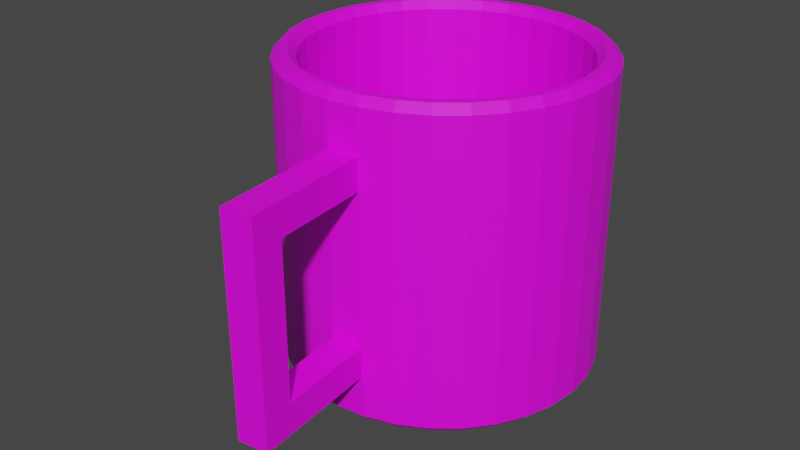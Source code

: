 # Source: mug.blend  (saved by Blender 3.5.10; exported with 4.5.12 LTS)
import bpy
from mathutils import Matrix  # noqa: F401  (used for matrix-valued properties, if any)

bpy.ops.wm.read_factory_settings(use_empty=True)
scene = bpy.context.scene
scene.name = 'Scene'

# ---- images (referenced by path relative to the original .blend; pixels are not part of the script)
import os
ASSET_DIR = os.environ.get("B2B_ASSET_DIR", "")  # directory of the original .blend (textures are referenced by path, not embedded)
HERE = os.path.dirname(os.path.abspath(__file__))  # packed textures are extracted next to this script under _unpacked/

def load_image(name, relpath, width, height, colorspace="sRGB"):
    """Load a texture the original file referenced (path relative to the .blend, or extracted next to this script)."""
    p = next((c for c in (os.path.join(HERE, relpath), os.path.join(ASSET_DIR, relpath)) if relpath and os.path.exists(c)), "")
    if p:
        img = bpy.data.images.load(p, check_existing=True)
        img.name = name
    else:  # same state as the original file: an image datablock whose file is absent (Cycles renders it pink)
        img = bpy.data.images.new(name, width, height)
        img.source = "FILE"
        img.filepath = "//" + (relpath or name)
    img.colorspace_settings.name = colorspace
    return img
img_untitled = load_image('Untitled', 'mugTexture.tga', 1024, 1024, 'sRGB')

# ---- materials (node trees are filled in below, after node groups)
mat_material_001 = bpy.data.materials.new('Material.001')
mat_material_001.use_transparent_shadow = False

# ---- material node trees
mat_material_001.use_nodes = True; mat_material_001.node_tree.nodes.clear()
_N = mat_material_001.node_tree.nodes; _L = mat_material_001.node_tree.links
n0 = _N.new('ShaderNodeBsdfPrincipled'); n0.name = 'Principled BSDF'; n0.location = (10, 300)
n0.distribution = 'GGX'
n0.subsurface_method = 'RANDOM_WALK_SKIN'
n0.inputs[3].default_value = 1.45
n0.inputs[27].default_value = (0.0, 0.0, 0.0, 1.0)
n0.inputs[28].default_value = 1.0
n1 = _N.new('ShaderNodeOutputMaterial'); n1.name = 'Material Output'; n1.location = (300, 300)
n2 = _N.new('ShaderNodeTexImage'); n2.name = 'Image Texture'; n2.location = (-280, 280)
n2.image = img_untitled
_L.new(n0.outputs[0], n1.inputs[0])
_L.new(n2.outputs[0], n0.inputs[0])
n1.is_active_output = True

# ---- world
world_world = bpy.data.worlds.new('World'); scene.world = world_world
world_world.use_nodes = True; world_world.node_tree.nodes.clear()
_N = world_world.node_tree.nodes; _L = world_world.node_tree.links
n0 = _N.new('ShaderNodeOutputWorld'); n0.name = 'World Output'; n0.location = (300, 300)
n1 = _N.new('ShaderNodeBackground'); n1.name = 'Background'; n1.location = (10, 300)
n1.inputs[0].default_value = (0.05088, 0.05088, 0.05088, 1.0)
_L.new(n1.outputs[0], n0.inputs[0])
n0.is_active_output = True
world_world.color = (0.05088, 0.05088, 0.05088)
world_world.use_sun_shadow = False
world_world.sun_shadow_jitter_overblur = 0.0

# ---- meshes
me_cylinder = bpy.data.meshes.new('Cylinder')
me_cylinder.from_pydata([(0.0, 0.2, 0.19), (0.03902, 0.1962, 0.19), (0.07654, 0.1848, 0.19), (0.1111, 0.1663, 0.19), (0.1414, 0.1414, 0.19), (0.1663, 0.1111, 0.19), (0.1848, 0.07654, 0.19), (0.1962, 0.03902, 0.19), (0.2, 0.0, 0.19), (0.1962, -0.03902, 0.19), (0.1848, -0.07654, 0.19), (0.1663, -0.1111, 0.19), (0.1414, -0.1414, 0.19), (0.1111, -0.1663, 0.19), (0.07654, -0.1848, 0.19), (0.03902, -0.1962, 0.19), (0.0, -0.2, 0.19), (-0.03902, -0.1962, 0.19), (-0.07654, -0.1848, 0.19), (-0.1111, -0.1663, 0.19), (-0.1414, -0.1414, 0.19), (-0.1663, -0.1111, 0.19), (-0.1848, -0.07654, 0.19), (-0.1962, -0.03902, 0.19), (-0.2, 0.0, 0.19), (-0.1962, 0.03902, 0.19), (-0.1848, 0.07654, 0.19), (-0.1663, 0.1111, 0.19), (-0.1414, 0.1414, 0.19), (-0.1111, 0.1663, 0.19), (-0.07654, 0.1848, 0.19), (-0.03902, 0.1962, 0.19), (0.0, 0.19, 0.2), (0.03706, 0.1863, 0.2), (0.07269, 0.1755, 0.2), (0.1055, 0.1579, 0.2), (0.1343, 0.1343, 0.2), (0.1579, 0.1055, 0.2), (0.1755, 0.07269, 0.2), (0.1863, 0.03706, 0.2), (0.19, 0.0, 0.2), (0.1863, -0.03706, 0.2), (0.1755, -0.07269, 0.2), (0.1579, -0.1055, 0.2), (0.1343, -0.1343, 0.2), (0.1055, -0.1579, 0.2), (0.07269, -0.1755, 0.2), (0.03706, -0.1863, 0.2), (0.0, -0.19, 0.2), (-0.03706, -0.1863, 0.2), (-0.07269, -0.1755, 0.2), (-0.1055, -0.1579, 0.2), (-0.1343, -0.1343, 0.2), (-0.1579, -0.1055, 0.2), (-0.1755, -0.07269, 0.2), (-0.1863, -0.03706, 0.2), (-0.19, 0.0, 0.2), (-0.1863, 0.03706, 0.2), (-0.1755, 0.07269, 0.2), (-0.1579, 0.1055, 0.2), (-0.1343, 0.1343, 0.2), (-0.1055, 0.1579, 0.2), (-0.07269, 0.1755, 0.2), (-0.03706, 0.1863, 0.2), (1.71e-08, 0.1709, -0.175), (0.03334, 0.1676, -0.175), (0.0654, 0.1579, -0.175), (0.09495, 0.1421, -0.175), (0.1209, 0.1209, -0.175), (0.1421, 0.09495, -0.175), (0.1579, 0.0654, -0.175), (0.1676, 0.03334, -0.175), (0.1709, 0.0, -0.175), (0.1676, -0.03334, -0.175), (0.1579, -0.0654, -0.175), (0.1421, -0.09495, -0.175), (0.1209, -0.1209, -0.175), (0.09495, -0.1421, -0.175), (0.0654, -0.1579, -0.175), (0.03334, -0.1676, -0.175), (1.71e-08, -0.1709, -0.175), (-0.03334, -0.1676, -0.175), (-0.0654, -0.1579, -0.175), (-0.09495, -0.1421, -0.175), (-0.1209, -0.1209, -0.175), (-0.1421, -0.09495, -0.175), (-0.1579, -0.0654, -0.175), (-0.1676, -0.03334, -0.175), (-0.1709, 0.0, -0.175), (-0.1676, 0.03334, -0.175), (-0.1579, 0.0654, -0.175), (-0.1421, 0.09495, -0.175), (-0.1209, 0.1209, -0.175), (-0.09495, 0.1421, -0.175), (-0.0654, 0.1579, -0.175), (-0.03334, 0.1676, -0.175), (5.499e-11, 0.181, 0.2), (5.741e-10, 0.1711, 0.19), (0.03339, 0.1679, 0.19), (0.0353, 0.1775, 0.2), (0.0655, 0.1581, 0.19), (0.06925, 0.1672, 0.2), (0.09508, 0.1423, 0.19), (0.1005, 0.1505, 0.2), (0.121, 0.121, 0.19), (0.128, 0.128, 0.2), (0.1423, 0.09508, 0.19), (0.1505, 0.1005, 0.2), (0.1581, 0.0655, 0.19), (0.1672, 0.06925, 0.2), (0.1679, 0.03339, 0.19), (0.1775, 0.0353, 0.2), (0.1711, 0.0, 0.19), (0.181, 0.0, 0.2), (0.1679, -0.03339, 0.19), (0.1775, -0.0353, 0.2), (0.1581, -0.0655, 0.19), (0.1672, -0.06925, 0.2), (0.1423, -0.09508, 0.19), (0.1505, -0.1005, 0.2), (0.121, -0.121, 0.19), (0.128, -0.128, 0.2), (0.09508, -0.1423, 0.19), (0.1005, -0.1505, 0.2), (0.0655, -0.1581, 0.19), (0.06925, -0.1672, 0.2), (0.03339, -0.1679, 0.19), (0.0353, -0.1775, 0.2), (5.741e-10, -0.1711, 0.19), (5.499e-11, -0.181, 0.2), (-0.03339, -0.1679, 0.19), (-0.0353, -0.1775, 0.2), (-0.0655, -0.1581, 0.19), (-0.06925, -0.1672, 0.2), (-0.09508, -0.1423, 0.19), (-0.1005, -0.1505, 0.2), (-0.121, -0.121, 0.19), (-0.128, -0.128, 0.2), (-0.1423, -0.09508, 0.19), (-0.1505, -0.1005, 0.2), (-0.1581, -0.0655, 0.19), (-0.1672, -0.06925, 0.2), (-0.1679, -0.03339, 0.19), (-0.1775, -0.0353, 0.2), (-0.1711, 0.0, 0.19), (-0.181, 0.0, 0.2), (-0.1679, 0.03339, 0.19), (-0.1775, 0.0353, 0.2), (-0.1581, 0.0655, 0.19), (-0.1672, 0.06925, 0.2), (-0.1423, 0.09508, 0.19), (-0.1505, 0.1005, 0.2), (-0.121, 0.121, 0.19), (-0.128, 0.128, 0.2), (-0.09508, 0.1423, 0.19), (-0.1005, 0.1505, 0.2), (-0.0655, 0.1581, 0.19), (-0.06925, 0.1672, 0.2), (-0.03339, 0.1679, 0.19), (-0.0353, 0.1775, 0.2), (0.0, 0.19, -0.2), (0.0, 0.2, -0.19), (0.03902, 0.1962, -0.19), (0.03706, 0.1863, -0.2), (0.07654, 0.1848, -0.19), (0.07269, 0.1755, -0.2), (0.1111, 0.1663, -0.19), (0.1055, 0.1579, -0.2), (0.1414, 0.1414, -0.19), (0.1343, 0.1343, -0.2), (0.1663, 0.1111, -0.19), (0.1579, 0.1055, -0.2), (0.1848, 0.07654, -0.19), (0.1755, 0.07269, -0.2), (0.1962, 0.03902, -0.19), (0.1863, 0.03706, -0.2), (0.2, 0.0, -0.19), (0.19, 0.0, -0.2), (0.1962, -0.03902, -0.19), (0.1863, -0.03706, -0.2), (0.1848, -0.07654, -0.19), (0.1755, -0.07269, -0.2), (0.1663, -0.1111, -0.19), (0.1579, -0.1055, -0.2), (0.1414, -0.1414, -0.19), (0.1343, -0.1343, -0.2), (0.1111, -0.1663, -0.19), (0.1055, -0.1579, -0.2), (0.07654, -0.1848, -0.19), (0.07269, -0.1755, -0.2), (0.03902, -0.1962, -0.19), (0.03706, -0.1863, -0.2), (0.0, -0.2, -0.19), (0.0, -0.19, -0.2), (-0.03902, -0.1962, -0.19), (-0.03706, -0.1863, -0.2), (-0.07654, -0.1848, -0.19), (-0.07269, -0.1755, -0.2), (-0.1111, -0.1663, -0.19), (-0.1055, -0.1579, -0.2), (-0.1414, -0.1414, -0.19), (-0.1343, -0.1343, -0.2), (-0.1663, -0.1111, -0.19), (-0.1579, -0.1055, -0.2), (-0.1848, -0.07654, -0.19), (-0.1755, -0.07269, -0.2), (-0.1962, -0.03902, -0.19), (-0.1863, -0.03706, -0.2), (-0.2, 0.0, -0.19), (-0.19, 0.0, -0.2), (-0.1962, 0.03902, -0.19), (-0.1863, 0.03706, -0.2), (-0.1848, 0.07654, -0.19), (-0.1755, 0.07269, -0.2), (-0.1663, 0.1111, -0.19), (-0.1579, 0.1055, -0.2), (-0.1414, 0.1414, -0.19), (-0.1343, 0.1343, -0.2), (-0.1111, 0.1663, -0.19), (-0.1055, 0.1579, -0.2), (-0.07654, 0.1848, -0.19), (-0.07269, 0.1755, -0.2), (-0.03902, 0.1962, -0.19), (-0.03706, 0.1863, -0.2), (0.03902, -0.1962, 0.1357), (0.03902, -0.1962, 0.09643), (0.03902, -0.1962, -0.09643), (0.03902, -0.1962, -0.1357), (0.0, -0.2, 0.1357), (0.0, -0.2, 0.09643), (0.0, -0.2, -0.09643), (0.0, -0.2, -0.1357), (0.01623, -0.3642, 0.0963), (0.05525, -0.3604, 0.09657), (0.01623, -0.3642, 0.1356), (0.05525, -0.3604, 0.1359), (0.01231, -0.3244, -0.1357), (0.01231, -0.3244, -0.09643), (0.05133, -0.3205, -0.1357), (0.05133, -0.3205, -0.09643), (0.01231, -0.3244, 0.09643), (0.01231, -0.3244, 0.1356), (0.05133, -0.3205, 0.09643), (0.05133, -0.3205, 0.1358), (0.05525, -0.3604, -0.09643), (0.01623, -0.3642, -0.09643), (0.05525, -0.3604, -0.1357), (0.01623, -0.3642, -0.1357)], [], [(225, 229, 230, 226), (1, 0, 32, 33), (2, 1, 33, 34), (3, 2, 34, 35), (4, 3, 35, 36), (5, 4, 36, 37), (6, 5, 37, 38), (7, 6, 38, 39), (8, 7, 39, 40), (9, 8, 40, 41), (10, 9, 41, 42), (11, 10, 42, 43), (12, 11, 43, 44), (13, 12, 44, 45), (14, 13, 45, 46), (15, 14, 46, 47), (17, 16, 48, 49), (18, 17, 49, 50), (19, 18, 50, 51), (20, 19, 51, 52), (21, 20, 52, 53), (22, 21, 53, 54), (23, 22, 54, 55), (24, 23, 55, 56), (25, 24, 56, 57), (26, 25, 57, 58), (27, 26, 58, 59), (28, 27, 59, 60), (29, 28, 60, 61), (30, 29, 61, 62), (31, 30, 62, 63), (0, 31, 63, 32), (132, 130, 81, 82), (97, 158, 95, 64), (102, 100, 66, 67), (104, 102, 67, 68), (106, 104, 68, 69), (108, 106, 69, 70), (110, 108, 70, 71), (112, 110, 71, 72), (114, 112, 72, 73), (116, 114, 73, 74), (118, 116, 74, 75), (120, 118, 75, 76), (122, 120, 76, 77), (124, 122, 77, 78), (126, 124, 78, 79), (222, 31, 0, 161), (129, 131, 49, 48), (130, 128, 80, 81), (134, 132, 82, 83), (136, 134, 83, 84), (138, 136, 84, 85), (140, 138, 85, 86), (142, 140, 86, 87), (144, 142, 87, 88), (146, 144, 88, 89), (148, 146, 89, 90), (150, 148, 90, 91), (152, 150, 91, 92), (154, 152, 92, 93), (156, 154, 93, 94), (158, 156, 94, 95), (100, 98, 65, 66), (65, 64, 95, 94, 93, 92, 91, 90, 89, 88, 87, 86, 85, 84, 83, 82, 81, 80, 79, 78, 77, 76, 75, 74, 73, 72, 71, 70, 69, 68, 67, 66), (103, 105, 36, 35), (157, 159, 63, 62), (131, 133, 50, 49), (105, 107, 37, 36), (159, 96, 32, 63), (133, 135, 51, 50), (107, 109, 38, 37), (135, 137, 52, 51), (109, 111, 39, 38), (137, 139, 53, 52), (111, 113, 40, 39), (139, 141, 54, 53), (113, 115, 41, 40), (141, 143, 55, 54), (115, 117, 42, 41), (143, 145, 56, 55), (117, 119, 43, 42), (145, 147, 57, 56), (119, 121, 44, 43), (147, 149, 58, 57), (121, 123, 45, 44), (149, 151, 59, 58), (123, 125, 46, 45), (96, 99, 33, 32), (151, 153, 60, 59), (125, 127, 47, 46), (99, 101, 34, 33), (153, 155, 61, 60), (101, 103, 35, 34), (155, 157, 62, 61), (97, 98, 99, 96), (98, 100, 101, 99), (100, 102, 103, 101), (102, 104, 105, 103), (104, 106, 107, 105), (106, 108, 109, 107), (108, 110, 111, 109), (110, 112, 113, 111), (112, 114, 115, 113), (114, 116, 117, 115), (116, 118, 119, 117), (118, 120, 121, 119), (120, 122, 123, 121), (122, 124, 125, 123), (124, 126, 127, 125), (128, 130, 131, 129), (130, 132, 133, 131), (132, 134, 135, 133), (134, 136, 137, 135), (136, 138, 139, 137), (138, 140, 141, 139), (140, 142, 143, 141), (142, 144, 145, 143), (144, 146, 147, 145), (146, 148, 149, 147), (148, 150, 151, 149), (150, 152, 153, 151), (152, 154, 155, 153), (154, 156, 157, 155), (156, 158, 159, 157), (158, 97, 96, 159), (98, 97, 64, 65), (161, 162, 163, 160), (162, 164, 165, 163), (164, 166, 167, 165), (166, 168, 169, 167), (168, 170, 171, 169), (170, 172, 173, 171), (172, 174, 175, 173), (174, 176, 177, 175), (176, 178, 179, 177), (178, 180, 181, 179), (180, 182, 183, 181), (182, 184, 185, 183), (184, 186, 187, 185), (186, 188, 189, 187), (188, 190, 191, 189), (192, 194, 195, 193), (194, 196, 197, 195), (196, 198, 199, 197), (198, 200, 201, 199), (200, 202, 203, 201), (202, 204, 205, 203), (204, 206, 207, 205), (206, 208, 209, 207), (208, 210, 211, 209), (210, 212, 213, 211), (212, 214, 215, 213), (214, 216, 217, 215), (216, 218, 219, 217), (218, 220, 221, 219), (220, 222, 223, 221), (222, 161, 160, 223), (160, 163, 165, 167, 169, 171, 173, 175, 177, 179, 181, 183, 185, 187, 189, 191, 193, 195, 197, 199, 201, 203, 205, 207, 209, 211, 213, 215, 217, 219, 221, 223), (190, 192, 193, 191), (126, 128, 129, 127), (127, 129, 48, 47), (128, 126, 79, 80), (16, 15, 47, 48), (190, 227, 231, 192), (231, 227, 238, 236), (225, 224, 243, 242), (2, 3, 166, 164), (1, 2, 164, 162), (30, 31, 222, 220), (29, 30, 220, 218), (28, 29, 218, 216), (27, 28, 216, 214), (26, 27, 214, 212), (25, 26, 212, 210), (24, 25, 210, 208), (23, 24, 208, 206), (22, 23, 206, 204), (21, 22, 204, 202), (20, 21, 202, 200), (19, 20, 200, 198), (18, 19, 198, 196), (17, 18, 196, 194), (229, 228, 16, 17, 194, 192, 231, 230), (14, 15, 224, 225, 226, 227, 190, 188), (15, 16, 228, 224), (13, 14, 188, 186), (12, 13, 186, 184), (237, 245, 232, 240), (11, 12, 184, 182), (242, 243, 235, 233), (10, 11, 182, 180), (243, 241, 234, 235), (9, 10, 180, 178), (233, 235, 234, 232), (8, 9, 178, 176), (227, 226, 239, 238), (7, 8, 176, 174), (230, 231, 236, 237), (6, 7, 174, 172), (226, 230, 237, 239), (5, 6, 172, 170), (239, 237, 240, 242), (4, 5, 170, 168), (229, 225, 242, 240), (3, 4, 168, 166), (228, 229, 240, 241), (0, 1, 162, 161), (224, 228, 241, 243), (241, 240, 232, 234), (246, 244, 245, 247), (238, 239, 244, 246), (236, 238, 246, 247), (237, 236, 247, 245), (245, 244, 233, 232), (244, 239, 242, 233)])
_uv = me_cylinder.uv_layers.new(name='UVMap')
_uv.uv.foreach_set('vector', [0.5312, 0.8518, 0.5, 0.8518, 0.5, 0.6482, 0.5312, 0.6482, 0.2968, 0.4854, 0.25, 0.49, 0.25, 0.4779, 0.2945, 0.4736, 0.3418, 0.4717, 0.2968, 0.4854, 0.2945, 0.4736, 0.3372, 0.4606, 0.3833, 0.4496, 0.3418, 0.4717, 0.3372, 0.4606, 0.3766, 0.4395, 0.4197, 0.4197, 0.3833, 0.4496, 0.3766, 0.4395, 0.4112, 0.4112, 0.4496, 0.3833, 0.4197, 0.4197, 0.4112, 0.4112, 0.4395, 0.3766, 0.4717, 0.3418, 0.4496, 0.3833, 0.4395, 0.3766, 0.4606, 0.3372, 0.4854, 0.2968, 0.4717, 0.3418, 0.4606, 0.3372, 0.4736, 0.2945, 0.49, 0.25, 0.4854, 0.2968, 0.4736, 0.2945, 0.4779, 0.25, 0.4854, 0.2032, 0.49, 0.25, 0.4779, 0.25, 0.4736, 0.2055, 0.4717, 0.1582, 0.4854, 0.2032, 0.4736, 0.2055, 0.4606, 0.1628, 0.4496, 0.1167, 0.4717, 0.1582, 0.4606, 0.1628, 0.4395, 0.1234, 0.4197, 0.08029, 0.4496, 0.1167, 0.4395, 0.1234, 0.4112, 0.08882, 0.3833, 0.05045, 0.4197, 0.08029, 0.4112, 0.08882, 0.3766, 0.06047, 0.3418, 0.02827, 0.3833, 0.05045, 0.3766, 0.06047, 0.3372, 0.03941, 0.2968, 0.01461, 0.3418, 0.02827, 0.3372, 0.03941, 0.2945, 0.02644, 0.2032, 0.01461, 0.25, 0.01, 0.25, 0.02206, 0.2055, 0.02644, 0.1582, 0.02827, 0.2032, 0.01461, 0.2055, 0.02644, 0.1628, 0.03941, 0.1167, 0.05045, 0.1582, 0.02827, 0.1628, 0.03941, 0.1234, 0.06047, 0.08029, 0.08029, 0.1167, 0.05045, 0.1234, 0.06047, 0.08882, 0.08882, 0.05045, 0.1167, 0.08029, 0.08029, 0.08882, 0.08882, 0.06047, 0.1234, 0.02827, 0.1582, 0.05045, 0.1167, 0.06047, 0.1234, 0.03941, 0.1628, 0.01461, 0.2032, 0.02827, 0.1582, 0.03941, 0.1628, 0.02644, 0.2055, 0.01, 0.25, 0.01461, 0.2032, 0.02644, 0.2055, 0.02206, 0.25, 0.01461, 0.2968, 0.01, 0.25, 0.02206, 0.25, 0.02644, 0.2945, 0.02827, 0.3418, 0.01461, 0.2968, 0.02644, 0.2945, 0.03941, 0.3372, 0.05045, 0.3833, 0.02827, 0.3418, 0.03941, 0.3372, 0.06047, 0.3766, 0.08029, 0.4197, 0.05045, 0.3833, 0.06047, 0.3766, 0.08882, 0.4112, 0.1167, 0.4496, 0.08029, 0.4197, 0.08882, 0.4112, 0.1234, 0.4395, 0.1582, 0.4717, 0.1167, 0.4496, 0.1234, 0.4395, 0.1628, 0.4606, 0.2032, 0.4854, 0.1582, 0.4717, 0.1628, 0.4606, 0.2055, 0.4736, 0.25, 0.49, 0.2032, 0.4854, 0.2055, 0.4736, 0.25, 0.4779, 0.1674, 0.05055, 0.2079, 0.03826, 0.2079, 0.03826, 0.1674, 0.05055, 0.25, 0.4659, 0.2079, 0.4617, 0.2079, 0.4617, 0.25, 0.4659, 0.3699, 0.4295, 0.3326, 0.4495, 0.3326, 0.4495, 0.3699, 0.4295, 0.4027, 0.4027, 0.3699, 0.4295, 0.3699, 0.4295, 0.4027, 0.4027, 0.4295, 0.3699, 0.4027, 0.4027, 0.4027, 0.4027, 0.4295, 0.3699, 0.4495, 0.3326, 0.4295, 0.3699, 0.4295, 0.3699, 0.4495, 0.3326, 0.4617, 0.2921, 0.4495, 0.3326, 0.4495, 0.3326, 0.4617, 0.2921, 0.4659, 0.25, 0.4617, 0.2921, 0.4617, 0.2921, 0.4659, 0.25, 0.4617, 0.2079, 0.4659, 0.25, 0.4659, 0.25, 0.4617, 0.2079, 0.4495, 0.1674, 0.4617, 0.2079, 0.4617, 0.2079, 0.4495, 0.1674, 0.4295, 0.1301, 0.4495, 0.1674, 0.4495, 0.1674, 0.4295, 0.1301, 0.4027, 0.09735, 0.4295, 0.1301, 0.4295, 0.1301, 0.4027, 0.09735, 0.3699, 0.0705, 0.4027, 0.09735, 0.4027, 0.09735, 0.3699, 0.0705, 0.3326, 0.05055, 0.3699, 0.0705, 0.3699, 0.0705, 0.3326, 0.05055, 0.2921, 0.03826, 0.3326, 0.05055, 0.3326, 0.05055, 0.2921, 0.03826, 0.03125, 0.5125, 0.03125, 0.9875, 0.0, 0.9875, 0.0, 0.5125, 0.25, 0.02775, 0.2066, 0.03202, 0.2055, 0.02644, 0.25, 0.02206, 0.2079, 0.03826, 0.25, 0.03412, 0.25, 0.03412, 0.2079, 0.03826, 0.1301, 0.0705, 0.1674, 0.05055, 0.1674, 0.05055, 0.1301, 0.0705, 0.09735, 0.09735, 0.1301, 0.0705, 0.1301, 0.0705, 0.09735, 0.09735, 0.0705, 0.1301, 0.09735, 0.09735, 0.09735, 0.09735, 0.0705, 0.1301, 0.05055, 0.1674, 0.0705, 0.1301, 0.0705, 0.1301, 0.05055, 0.1674, 0.03826, 0.2079, 0.05055, 0.1674, 0.05055, 0.1674, 0.03826, 0.2079, 0.03412, 0.25, 0.03826, 0.2079, 0.03826, 0.2079, 0.03412, 0.25, 0.03826, 0.2921, 0.03412, 0.25, 0.03412, 0.25, 0.03826, 0.2921, 0.05055, 0.3326, 0.03826, 0.2921, 0.03826, 0.2921, 0.05055, 0.3326, 0.0705, 0.3699, 0.05055, 0.3326, 0.05055, 0.3326, 0.0705, 0.3699, 0.09735, 0.4027, 0.0705, 0.3699, 0.0705, 0.3699, 0.09735, 0.4027, 0.1301, 0.4295, 0.09735, 0.4027, 0.09735, 0.4027, 0.1301, 0.4295, 0.1674, 0.4495, 0.1301, 0.4295, 0.1301, 0.4295, 0.1674, 0.4495, 0.2079, 0.4617, 0.1674, 0.4495, 0.1674, 0.4495, 0.2079, 0.4617, 0.3326, 0.4495, 0.2921, 0.4617, 0.2921, 0.4617, 0.3326, 0.4495, 0.2921, 0.4617, 0.25, 0.4659, 0.2079, 0.4617, 0.1674, 0.4495, 0.1301, 0.4295, 0.09735, 0.4027, 0.0705, 0.3699, 0.05055, 0.3326, 0.03826, 0.2921, 0.03412, 0.25, 0.03826, 0.2079, 0.05055, 0.1674, 0.0705, 0.1301, 0.09735, 0.09735, 0.1301, 0.0705, 0.1674, 0.05055, 0.2079, 0.03826, 0.25, 0.03412, 0.2921, 0.03826, 0.3326, 0.05055, 0.3699, 0.0705, 0.4027, 0.09735, 0.4295, 0.1301, 0.4495, 0.1674, 0.4617, 0.2079, 0.4659, 0.25, 0.4617, 0.2921, 0.4495, 0.3326, 0.4295, 0.3699, 0.4027, 0.4027, 0.3699, 0.4295, 0.3326, 0.4495, 0.3735, 0.4348, 0.4072, 0.4072, 0.4112, 0.4112, 0.3766, 0.4395, 0.165, 0.4553, 0.2066, 0.468, 0.2055, 0.4736, 0.1628, 0.4606, 0.2066, 0.03202, 0.1649, 0.04467, 0.1628, 0.03941, 0.2055, 0.02644, 0.4072, 0.4072, 0.4348, 0.3735, 0.4395, 0.3766, 0.4112, 0.4112, 0.2066, 0.468, 0.25, 0.4722, 0.25, 0.4779, 0.2055, 0.4736, 0.1649, 0.04467, 0.1265, 0.06521, 0.1234, 0.06047, 0.1628, 0.03941, 0.4348, 0.3735, 0.4553, 0.3351, 0.4606, 0.3372, 0.4395, 0.3766, 0.1265, 0.06521, 0.09285, 0.09285, 0.08882, 0.08882, 0.1234, 0.06047, 0.4553, 0.3351, 0.468, 0.2934, 0.4736, 0.2945, 0.4606, 0.3372, 0.09285, 0.09285, 0.06521, 0.1265, 0.06047, 0.1234, 0.08882, 0.08882, 0.468, 0.2934, 0.4722, 0.25, 0.4779, 0.25, 0.4736, 0.2945, 0.06521, 0.1265, 0.04467, 0.1649, 0.03941, 0.1628, 0.06047, 0.1234, 0.4722, 0.25, 0.468, 0.2066, 0.4736, 0.2055, 0.4779, 0.25, 0.04467, 0.1649, 0.03202, 0.2066, 0.02644, 0.2055, 0.03941, 0.1628, 0.468, 0.2066, 0.4553, 0.1649, 0.4606, 0.1628, 0.4736, 0.2055, 0.03202, 0.2066, 0.02775, 0.25, 0.02206, 0.25, 0.02644, 0.2055, 0.4553, 0.1649, 0.4348, 0.1265, 0.4395, 0.1234, 0.4606, 0.1628, 0.02775, 0.25, 0.03202, 0.2934, 0.02644, 0.2945, 0.02206, 0.25, 0.4348, 0.1265, 0.4072, 0.09285, 0.4112, 0.08882, 0.4395, 0.1234, 0.03202, 0.2934, 0.04467, 0.3351, 0.03941, 0.3372, 0.02644, 0.2945, 0.4072, 0.09285, 0.3735, 0.06521, 0.3766, 0.06047, 0.4112, 0.08882, 0.04467, 0.3351, 0.06521, 0.3735, 0.06047, 0.3766, 0.03941, 0.3372, 0.3735, 0.06521, 0.3351, 0.04467, 0.3372, 0.03941, 0.3766, 0.06047, 0.25, 0.4722, 0.2934, 0.468, 0.2945, 0.4736, 0.25, 0.4779, 0.06521, 0.3735, 0.09285, 0.4072, 0.08882, 0.4112, 0.06047, 0.3766, 0.3351, 0.04467, 0.2934, 0.03202, 0.2945, 0.02644, 0.3372, 0.03941, 0.2934, 0.468, 0.3351, 0.4553, 0.3372, 0.4606, 0.2945, 0.4736, 0.09285, 0.4072, 0.1265, 0.4348, 0.1234, 0.4395, 0.08882, 0.4112, 0.3351, 0.4553, 0.3735, 0.4348, 0.3766, 0.4395, 0.3372, 0.4606, 0.1265, 0.4348, 0.165, 0.4553, 0.1628, 0.4606, 0.1234, 0.4395, 0.25, 0.4659, 0.2921, 0.4617, 0.2934, 0.468, 0.25, 0.4722, 0.2921, 0.4617, 0.3326, 0.4495, 0.3351, 0.4553, 0.2934, 0.468, 0.3326, 0.4495, 0.3699, 0.4295, 0.3735, 0.4348, 0.3351, 0.4553, 0.3699, 0.4295, 0.4027, 0.4027, 0.4072, 0.4072, 0.3735, 0.4348, 0.4027, 0.4027, 0.4295, 0.3699, 0.4348, 0.3735, 0.4072, 0.4072, 0.4295, 0.3699, 0.4495, 0.3326, 0.4553, 0.3351, 0.4348, 0.3735, 0.4495, 0.3326, 0.4617, 0.2921, 0.468, 0.2934, 0.4553, 0.3351, 0.4617, 0.2921, 0.4659, 0.25, 0.4722, 0.25, 0.468, 0.2934, 0.4659, 0.25, 0.4617, 0.2079, 0.468, 0.2066, 0.4722, 0.25, 0.4617, 0.2079, 0.4495, 0.1674, 0.4553, 0.1649, 0.468, 0.2066, 0.4495, 0.1674, 0.4295, 0.1301, 0.4348, 0.1265, 0.4553, 0.1649, 0.4295, 0.1301, 0.4027, 0.09735, 0.4072, 0.09285, 0.4348, 0.1265, 0.4027, 0.09735, 0.3699, 0.0705, 0.3735, 0.06521, 0.4072, 0.09285, 0.3699, 0.0705, 0.3326, 0.05055, 0.3351, 0.04467, 0.3735, 0.06521, 0.3326, 0.05055, 0.2921, 0.03826, 0.2934, 0.03202, 0.3351, 0.04467, 0.25, 0.03412, 0.2079, 0.03826, 0.2066, 0.03202, 0.25, 0.02775, 0.2079, 0.03826, 0.1674, 0.05055, 0.1649, 0.04467, 0.2066, 0.03202, 0.1674, 0.05055, 0.1301, 0.0705, 0.1265, 0.06521, 0.1649, 0.04467, 0.1301, 0.0705, 0.09735, 0.09735, 0.09285, 0.09285, 0.1265, 0.06521, 0.09735, 0.09735, 0.0705, 0.1301, 0.06521, 0.1265, 0.09285, 0.09285, 0.0705, 0.1301, 0.05055, 0.1674, 0.04467, 0.1649, 0.06521, 0.1265, 0.05055, 0.1674, 0.03826, 0.2079, 0.03202, 0.2066, 0.04467, 0.1649, 0.03826, 0.2079, 0.03412, 0.25, 0.02775, 0.25, 0.03202, 0.2066, 0.03412, 0.25, 0.03826, 0.2921, 0.03202, 0.2934, 0.02775, 0.25, 0.03826, 0.2921, 0.05055, 0.3326, 0.04467, 0.3351, 0.03202, 0.2934, 0.05055, 0.3326, 0.0705, 0.3699, 0.06521, 0.3735, 0.04467, 0.3351, 0.0705, 0.3699, 0.09735, 0.4027, 0.09285, 0.4072, 0.06521, 0.3735, 0.09735, 0.4027, 0.1301, 0.4295, 0.1265, 0.4348, 0.09285, 0.4072, 0.1301, 0.4295, 0.1674, 0.4495, 0.165, 0.4553, 0.1265, 0.4348, 0.1674, 0.4495, 0.2079, 0.4617, 0.2066, 0.468, 0.165, 0.4553, 0.2079, 0.4617, 0.25, 0.4659, 0.25, 0.4722, 0.2066, 0.468, 0.2921, 0.4617, 0.25, 0.4659, 0.25, 0.4659, 0.2921, 0.4617, 1.0, 0.5125, 0.9688, 0.5125, 0.9695, 0.5, 0.9992, 0.5, 0.9688, 0.5125, 0.9375, 0.5125, 0.9383, 0.5, 0.968, 0.5, 0.9375, 0.5125, 0.9062, 0.5125, 0.907, 0.5, 0.9367, 0.5, 0.9062, 0.5125, 0.875, 0.5125, 0.8758, 0.5, 0.9055, 0.5, 0.875, 0.5125, 0.8438, 0.5125, 0.8445, 0.5, 0.8742, 0.5, 0.8438, 0.5125, 0.8125, 0.5125, 0.8133, 0.5, 0.843, 0.5, 0.8125, 0.5125, 0.7812, 0.5125, 0.782, 0.5, 0.8117, 0.5, 0.7812, 0.5125, 0.75, 0.5125, 0.7508, 0.5, 0.7805, 0.5, 0.75, 0.5125, 0.7188, 0.5125, 0.7195, 0.5, 0.7492, 0.5, 0.7188, 0.5125, 0.6875, 0.5125, 0.6883, 0.5, 0.718, 0.5, 0.6875, 0.5125, 0.6562, 0.5125, 0.657, 0.5, 0.6867, 0.5, 0.6562, 0.5125, 0.625, 0.5125, 0.6258, 0.5, 0.6555, 0.5, 0.625, 0.5125, 0.5938, 0.5125, 0.5945, 0.5, 0.6242, 0.5, 0.5938, 0.5125, 0.5625, 0.5125, 0.5633, 0.5, 0.593, 0.5, 0.5625, 0.5125, 0.5312, 0.5125, 0.532, 0.5, 0.5617, 0.5, 0.5, 0.5125, 0.4687, 0.5125, 0.4695, 0.5, 0.4992, 0.5, 0.4688, 0.5125, 0.4375, 0.5125, 0.4383, 0.5, 0.468, 0.5, 0.4375, 0.5125, 0.4062, 0.5125, 0.407, 0.5, 0.4367, 0.5, 0.4063, 0.5125, 0.375, 0.5125, 0.3758, 0.5, 0.4055, 0.5, 0.375, 0.5125, 0.3438, 0.5125, 0.3445, 0.5, 0.3742, 0.5, 0.3438, 0.5125, 0.3125, 0.5125, 0.3133, 0.5, 0.343, 0.5, 0.3125, 0.5125, 0.2812, 0.5125, 0.282, 0.5, 0.3117, 0.5, 0.2812, 0.5125, 0.25, 0.5125, 0.2508, 0.5, 0.2805, 0.5, 0.25, 0.5125, 0.2188, 0.5125, 0.2195, 0.5, 0.2492, 0.5, 0.2188, 0.5125, 0.1875, 0.5125, 0.1883, 0.5, 0.218, 0.5, 0.1875, 0.5125, 0.1562, 0.5125, 0.157, 0.5, 0.1867, 0.5, 0.1562, 0.5125, 0.125, 0.5125, 0.1258, 0.5, 0.1555, 0.5, 0.125, 0.5125, 0.09375, 0.5125, 0.09453, 0.5, 0.1242, 0.5, 0.09375, 0.5125, 0.0625, 0.5125, 0.06329, 0.5, 0.09296, 0.5, 0.0625, 0.5125, 0.03125, 0.5125, 0.03204, 0.5, 0.06171, 0.5, 0.03125, 0.5125, 0.0, 0.5125, 0.000785, 0.5, 0.03046, 0.5, 0.75, 0.4779, 0.7945, 0.4736, 0.8372, 0.4606, 0.8766, 0.4395, 0.9112, 0.4112, 0.9395, 0.3766, 0.9606, 0.3372, 0.9736, 0.2945, 0.9779, 0.25, 0.9736, 0.2055, 0.9606, 0.1628, 0.9395, 0.1234, 0.9112, 0.08882, 0.8766, 0.06047, 0.8372, 0.03941, 0.7945, 0.02644, 0.75, 0.02206, 0.7055, 0.02644, 0.6628, 0.03941, 0.6234, 0.06047, 0.5888, 0.08882, 0.5605, 0.1234, 0.5394, 0.1628, 0.5264, 0.2055, 0.5221, 0.25, 0.5264, 0.2945, 0.5394, 0.3372, 0.5605, 0.3766, 0.5888, 0.4112, 0.6234, 0.4395, 0.6628, 0.4606, 0.7055, 0.4736, 0.5312, 0.5125, 0.5, 0.5125, 0.5008, 0.5, 0.5305, 0.5, 0.2921, 0.03826, 0.25, 0.03412, 0.25, 0.02775, 0.2934, 0.03202, 0.2934, 0.03202, 0.25, 0.02775, 0.25, 0.02206, 0.2945, 0.02644, 0.25, 0.03412, 0.2921, 0.03826, 0.2921, 0.03826, 0.25, 0.03412, 0.25, 0.01, 0.2968, 0.01461, 0.2945, 0.02644, 0.25, 0.02206, 0.5312, 0.5125, 0.5312, 0.5804, 0.5, 0.5804, 0.5, 0.5125, 0.5, 0.5804, 0.5312, 0.5804, 0.5312, 0.5804, 0.5, 0.5804, 0.5312, 0.8518, 0.5312, 0.9196, 0.5312, 0.9196, 0.5312, 0.8518, 0.9375, 0.9875, 0.9062, 0.9875, 0.9062, 0.5125, 0.9375, 0.5125, 0.9688, 0.9875, 0.9375, 0.9875, 0.9375, 0.5125, 0.9688, 0.5125, 0.0625, 0.9875, 0.03125, 0.9875, 0.03125, 0.5125, 0.0625, 0.5125, 0.09375, 0.9875, 0.0625, 0.9875, 0.0625, 0.5125, 0.09375, 0.5125, 0.125, 0.9875, 0.09375, 0.9875, 0.09375, 0.5125, 0.125, 0.5125, 0.1562, 0.9875, 0.125, 0.9875, 0.125, 0.5125, 0.1562, 0.5125, 0.1875, 0.9875, 0.1562, 0.9875, 0.1562, 0.5125, 0.1875, 0.5125, 0.2188, 0.9875, 0.1875, 0.9875, 0.1875, 0.5125, 0.2188, 0.5125, 0.25, 0.9875, 0.2188, 0.9875, 0.2188, 0.5125, 0.25, 0.5125, 0.2812, 0.9875, 0.25, 0.9875, 0.25, 0.5125, 0.2812, 0.5125, 0.3125, 0.9875, 0.2812, 0.9875, 0.2812, 0.5125, 0.3125, 0.5125, 0.3438, 0.9875, 0.3125, 0.9875, 0.3125, 0.5125, 0.3438, 0.5125, 0.375, 0.9875, 0.3438, 0.9875, 0.3438, 0.5125, 0.375, 0.5125, 0.4062, 0.9875, 0.375, 0.9875, 0.375, 0.5125, 0.4063, 0.5125, 0.4375, 0.9875, 0.4062, 0.9875, 0.4062, 0.5125, 0.4375, 0.5125, 0.4688, 0.9875, 0.4375, 0.9875, 0.4375, 0.5125, 0.4688, 0.5125, 0.5, 0.8518, 0.5, 0.9196, 0.5, 0.9875, 0.4687, 0.9875, 0.4687, 0.5125, 0.5, 0.5125, 0.5, 0.5804, 0.5, 0.6482, 0.5625, 0.9875, 0.5312, 0.9875, 0.5312, 0.9196, 0.5312, 0.8518, 0.5312, 0.6482, 0.5312, 0.5804, 0.5312, 0.5125, 0.5625, 0.5125, 0.5312, 0.9875, 0.5, 0.9875, 0.5, 0.9196, 0.5312, 0.9196, 0.5938, 0.9875, 0.5625, 0.9875, 0.5625, 0.5125, 0.5938, 0.5125, 0.625, 0.9875, 0.5938, 0.9875, 0.5938, 0.5125, 0.625, 0.5125, 0.5, 0.6482, 0.5, 0.6482, 0.5, 0.8518, 0.5, 0.8518, 0.6562, 0.9875, 0.625, 0.9875, 0.625, 0.5125, 0.6562, 0.5125, 0.5312, 0.8518, 0.5312, 0.9196, 0.5312, 0.9196, 0.5312, 0.8518, 0.6875, 0.9875, 0.6562, 0.9875, 0.6562, 0.5125, 0.6875, 0.5125, 0.5312, 0.9196, 0.5, 0.9196, 0.5, 0.9196, 0.5312, 0.9196, 0.7188, 0.9875, 0.6875, 0.9875, 0.6875, 0.5125, 0.7188, 0.5125, 0.5312, 0.8518, 0.5312, 0.9196, 0.5, 0.9196, 0.5, 0.8518, 0.75, 0.9875, 0.7188, 0.9875, 0.7188, 0.5125, 0.75, 0.5125, 0.5312, 0.5804, 0.5312, 0.6482, 0.5312, 0.6482, 0.5312, 0.5804, 0.7812, 0.9875, 0.75, 0.9875, 0.75, 0.5125, 0.7812, 0.5125, 0.5, 0.6482, 0.5, 0.5804, 0.5, 0.5804, 0.5, 0.6482, 0.8125, 0.9875, 0.7812, 0.9875, 0.7812, 0.5125, 0.8125, 0.5125, 0.5312, 0.6482, 0.5, 0.6482, 0.5, 0.6482, 0.5312, 0.6482, 0.8438, 0.9875, 0.8125, 0.9875, 0.8125, 0.5125, 0.8438, 0.5125, 0.5312, 0.6482, 0.5, 0.6482, 0.5, 0.8518, 0.5312, 0.8518, 0.875, 0.9875, 0.8438, 0.9875, 0.8438, 0.5125, 0.875, 0.5125, 0.5, 0.8518, 0.5312, 0.8518, 0.5312, 0.8518, 0.5, 0.8518, 0.9062, 0.9875, 0.875, 0.9875, 0.875, 0.5125, 0.9062, 0.5125, 0.5, 0.9196, 0.5, 0.8518, 0.5, 0.8518, 0.5, 0.9196, 1.0, 0.9875, 0.9687, 0.9875, 0.9688, 0.5125, 1.0, 0.5125, 0.5312, 0.9196, 0.5, 0.9196, 0.5, 0.9196, 0.5312, 0.9196, 0.5, 0.9196, 0.5, 0.8518, 0.5, 0.8518, 0.5, 0.9196, 0.5312, 0.5804, 0.5312, 0.6482, 0.5, 0.6482, 0.5, 0.5804, 0.5312, 0.5804, 0.5312, 0.6482, 0.5312, 0.6482, 0.5312, 0.5804, 0.5, 0.5804, 0.5312, 0.5804, 0.5312, 0.5804, 0.5, 0.5804, 0.5, 0.6482, 0.5, 0.5804, 0.5, 0.5804, 0.5, 0.6482, 0.5, 0.6482, 0.5312, 0.6482, 0.5312, 0.8518, 0.5, 0.8518, 0.5312, 0.6482, 0.5312, 0.6482, 0.5312, 0.8518, 0.5312, 0.8518])
me_cylinder.materials.append(mat_material_001)
me_cylinder.update()

# ---- objects
ob_cylinder = bpy.data.objects.new('Cylinder', me_cylinder)

# ---- transforms, parenting, visibility, modifiers, constraints
ob_cylinder.location = (0.0, 0.0, 0.2)

# ---- collection membership
scene.collection.objects.link(ob_cylinder)

# ---- scene / render settings (as saved in the file)
scene.frame_start = 1; scene.frame_end = 250; scene.frame_set(1)
scene.render.engine = 'BLENDER_EEVEE_NEXT'
scene.cycles.sampling_pattern = 'TABULATED_SOBOL'
scene.view_settings.view_transform = 'Filmic'
bpy.context.view_layer.update()

# ---- added for rendering (the .blend has no active camera and no usable light): camera, sun
cam_auto = bpy.data.cameras.new('AutoCamera')
cam_auto.lens = 50.0
cam_auto.sensor_width = 36.0
cam_auto.clip_end = 1000.0
ob_auto_camera = bpy.data.objects.new('AutoCamera', cam_auto)
scene.collection.objects.link(ob_auto_camera)
ob_auto_camera.location = (0.739208, -0.96915, 0.791367)
ob_auto_camera.rotation_euler = (1.09748, -7.21219e-08, 0.694738)
scene.camera = ob_auto_camera
light_auto_sun = bpy.data.lights.new('AutoSun', 'SUN')
light_auto_sun.energy = 3.0
light_auto_sun.angle = 0.0523599
ob_auto_sun = bpy.data.objects.new('AutoSun', light_auto_sun)
scene.collection.objects.link(ob_auto_sun)
ob_auto_sun.rotation_euler = (0.872665, 0.174533, 0.523599)
bpy.context.view_layer.update()
